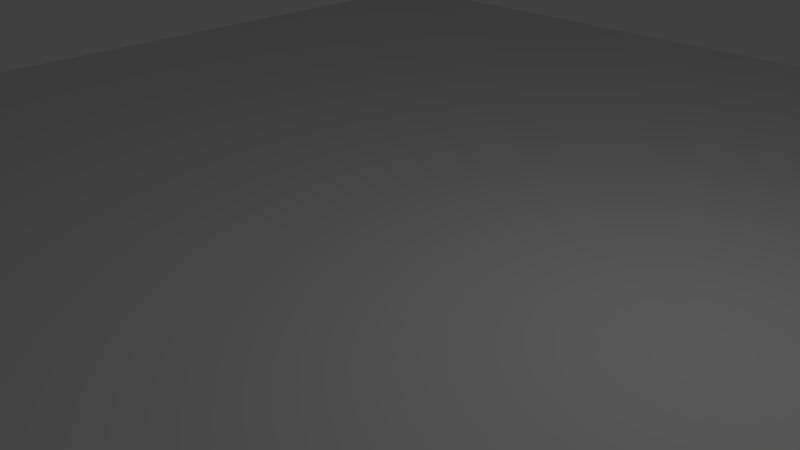# Source: ground1.blend  (saved by Blender 2.64.0; exported with 4.5.12 LTS)
import bpy
from mathutils import Matrix  # noqa: F401  (used for matrix-valued properties, if any)

bpy.ops.wm.read_factory_settings(use_empty=True)
scene = bpy.context.scene
scene.name = 'Scene'

# ---- collections
col_collection_1 = bpy.data.collections.new('Collection 1'); scene.collection.children.link(col_collection_1)

# ---- materials (node trees are filled in below, after node groups)
mat_material = bpy.data.materials.new('Material')
mat_material.alpha_threshold = 0.0
mat_material.use_transparent_shadow = False
mat_material.roughness = 0.5
mat_material.line_color = (0.0, 0.0, 0.0, 1.0)

# ---- material node trees

# ---- world
world_world = bpy.data.worlds.new('World'); scene.world = world_world
world_world.color = (0.05088, 0.05088, 0.05088)
world_world.use_sun_shadow = False
world_world.sun_shadow_jitter_overblur = 0.0
world_world.cycles.sampling_method = 'MANUAL'
world_world.cycles.sample_map_resolution = 256

# ---- cameras
cam_camera = bpy.data.cameras.new('Camera')
cam_camera.clip_end = 100.0
cam_camera.lens = 35.0
cam_camera.sensor_width = 32.0
cam_camera.sensor_height = 18.0
cam_camera.ortho_scale = 7.314
cam_camera.dof.focus_distance = 0.0
cam_camera.dof.aperture_fstop = 128.0

# ---- lights
light_lamp = bpy.data.lights.new('Lamp', 'POINT')
light_lamp.transmission_factor = 0.0
light_lamp.cutoff_distance = 30.0
light_lamp.energy = 100.0
light_lamp.shadow_buffer_clip_start = 1.001
light_lamp.shadow_soft_size = 1.0
light_lamp.shadow_maximum_resolution = 0.006
light_lamp.use_absolute_resolution = True
light_lamp.cycles.use_multiple_importance_sampling = False

# ---- meshes
me_cube = bpy.data.meshes.new('Cube')
me_cube.from_pydata([(3.899, 3.628, -0.9072), (3.899, -3.821, -0.9072), (-3.549, -3.821, -0.9072), (-3.549, 3.628, -0.9072), (3.899, 3.628, -0.794), (3.899, -3.821, -0.794), (-3.549, -3.821, -0.794), (-3.549, 3.628, -0.794)], [], [(0, 1, 2, 3), (4, 7, 6, 5), (0, 4, 5, 1), (1, 5, 6, 2), (2, 6, 7, 3), (4, 0, 3, 7)])
_uv = me_cube.uv_layers.new(name='UVMap')
_uv.uv.foreach_set('vector', [0.4985, 0.0, 0.5, 0.4985, 0.001529, 0.5, 0.0, 0.001529, 0.5015, 0.0, 1.0, 0.001529, 0.9985, 0.5, 0.5, 0.4985, 0.5273, 0.9985, 0.5197, 0.9985, 0.5182, 0.5, 0.5258, 0.5, 0.5364, 0.9985, 0.5288, 0.9985, 0.5273, 0.5, 0.5349, 0.5, 0.5091, 0.9985, 0.5015, 0.9985, 0.5, 0.5, 0.5076, 0.5, 0.5091, 0.5, 0.5167, 0.5, 0.5182, 0.9985, 0.5106, 0.9985])
me_cube.materials.append(mat_material)
me_cube.use_remesh_preserve_volume = False
me_cube.use_remesh_preserve_attributes = False
me_cube.use_mirror_vertex_groups = False
me_cube.update()

# ---- objects
ob_cube = bpy.data.objects.new('Cube', me_cube)
ob_lamp = bpy.data.objects.new('Lamp', light_lamp)
ob_camera = bpy.data.objects.new('Camera', cam_camera)

# ---- transforms, parenting, visibility, modifiers, constraints
ob_cube.location = (0.03085, -0.05119, 2.631)
ob_cube.scale = (3.325, 3.325, 3.325)
ob_cube.lock_rotations_4d = False
ob_cube.empty_display_type = 'ARROWS'
ob_cube.lineart.crease_threshold = 0.0
ob_lamp.location = (4.076, 1.005, 5.904)
ob_lamp.rotation_euler = (0.6503, 0.05522, 1.866)
ob_lamp.lock_rotations_4d = False
ob_lamp.empty_display_type = 'ARROWS'
ob_lamp.color = (0.0, 0.0, 0.0, 0.0)
ob_lamp.lineart.crease_threshold = 0.0
ob_camera.location = (7.481, -6.508, 5.344)
ob_camera.rotation_euler = (1.109, 0.01082, 0.8149)
ob_camera.lock_rotations_4d = False
ob_camera.empty_display_type = 'ARROWS'
ob_camera.color = (0.0, 0.0, 0.0, 0.0)
ob_camera.display_type = 'WIRE'
ob_camera.lineart.crease_threshold = 0.0

# ---- collection membership
col_collection_1.objects.link(ob_cube)
col_collection_1.objects.link(ob_lamp)
col_collection_1.objects.link(ob_camera)

# ---- scene / render settings (as saved in the file)
scene.camera = ob_camera
scene.frame_start = 1; scene.frame_end = 250; scene.frame_set(1)
scene.render.engine = 'BLENDER_EEVEE_NEXT'
scene.render.image_settings.color_mode = 'RGB'
scene.render.image_settings.compression = 90
scene.render.resolution_percentage = 50
scene.render.dither_intensity = 0.0
scene.render.bake_margin = 2
scene.render.bake_bias = 0.0
scene.cycles.use_denoising = False
scene.cycles.samples = 10
scene.cycles.sampling_pattern = 'TABULATED_SOBOL'
scene.cycles.light_sampling_threshold = 0.0
scene.cycles.use_adaptive_sampling = False
scene.cycles.use_light_tree = False
scene.cycles.blur_glossy = 0.0
scene.cycles.volume_bounces = 1
scene.cycles.pixel_filter_type = 'GAUSSIAN'
scene.cycles.sample_clamp_indirect = 0.0
scene.view_settings.view_transform = 'Standard'
bpy.context.view_layer.update()
